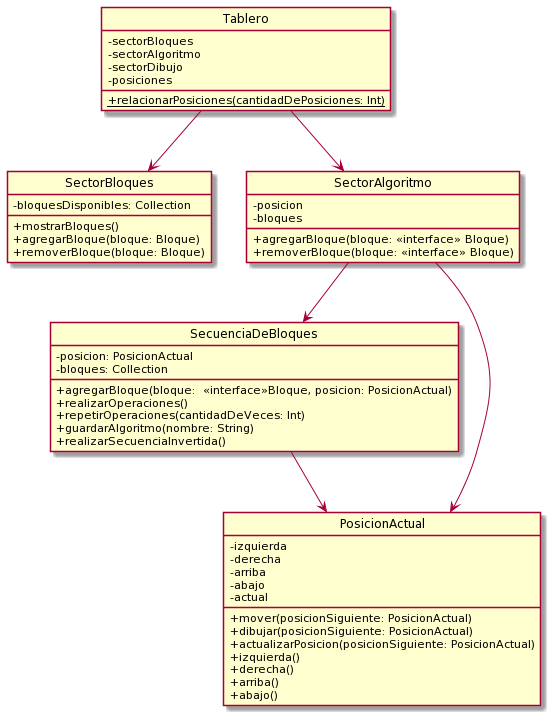

The diagram above was rendered by PlantUML. Its source (embedded in the PNG):
@startuml
hide circle
skinparam classAttributeIconSize 0

class Tablero{
-sectorBloques
-sectorAlgoritmo
-sectorDibujo
-posiciones

+{static} relacionarPosiciones(cantidadDePosiciones: Int)
}

class SectorBloques{
-bloquesDisponibles: Collection
+mostrarBloques()
+agregarBloque(bloque: Bloque)
+removerBloque(bloque: Bloque)
}


class SectorAlgoritmo{
-posicion
-bloques

+agregarBloque(bloque: <<interface>> Bloque)
+removerBloque(bloque: <<interface>> Bloque)
}

class SecuenciaDeBloques{
-posicion: PosicionActual
-bloques: Collection

+agregarBloque(bloque:  <<interface>>Bloque, posicion: PosicionActual)
+realizarOperaciones()
+repetirOperaciones(cantidadDeVeces: Int)
+guardarAlgoritmo(nombre: String)
+realizarSecuenciaInvertida()
}
class PosicionActual{
-izquierda
-derecha
-arriba
-abajo
-actual

+mover(posicionSiguiente: PosicionActual)
+dibujar(posicionSiguiente: PosicionActual)
+actualizarPosicion(posicionSiguiente: PosicionActual)
+izquierda()
+derecha()
+arriba()
+abajo()
}

Tablero --> SectorBloques
Tablero --> SectorAlgoritmo

SectorAlgoritmo --> PosicionActual
SectorAlgoritmo --> SecuenciaDeBloques
SecuenciaDeBloques --> PosicionActual
@enduml